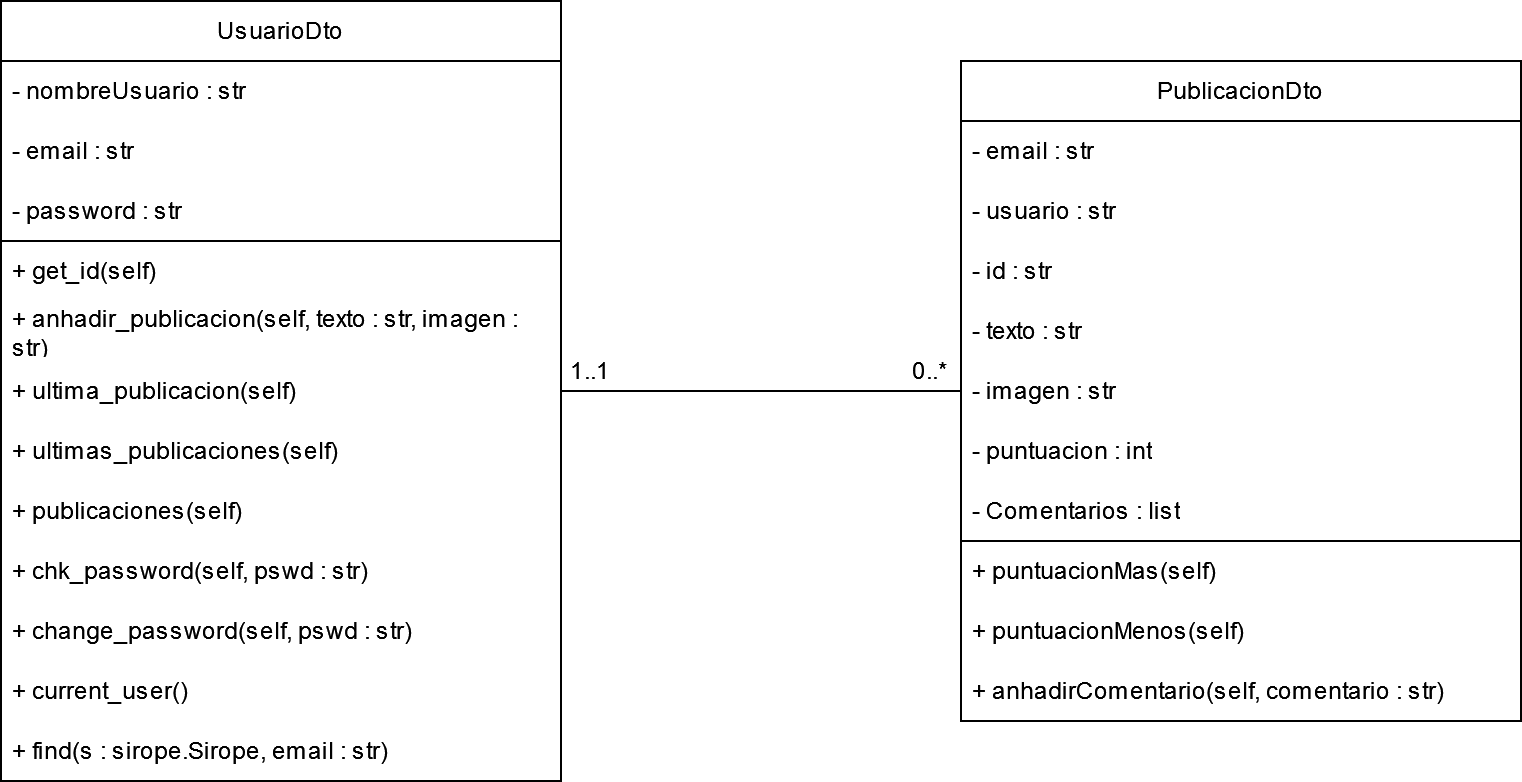

The diagram above was exported from draw.io. Its source (the exported page's mxGraphModel, read from the mxfile embedded in the PNG):
<mxGraphModel dx="1400" dy="717" grid="1" gridSize="10" guides="1" tooltips="1" connect="1" arrows="1" fold="1" page="1" pageScale="1" pageWidth="827" pageHeight="1169" math="0" shadow="0">
  <root>
    <mxCell id="0" />
    <mxCell id="1" parent="0" />
    <mxCell id="IIoWaoaWMfJWf1Lxzb_A-1" value="UsuarioDto" style="swimlane;fontStyle=0;childLayout=stackLayout;horizontal=1;startSize=30;horizontalStack=0;resizeParent=1;resizeParentMax=0;resizeLast=0;collapsible=1;marginBottom=0;whiteSpace=wrap;html=1;" vertex="1" parent="1">
      <mxGeometry x="40" y="40" width="280" height="390" as="geometry" />
    </mxCell>
    <mxCell id="IIoWaoaWMfJWf1Lxzb_A-2" value="- nombreUsuario : str" style="text;strokeColor=none;fillColor=none;align=left;verticalAlign=middle;spacingLeft=4;spacingRight=4;overflow=hidden;points=[[0,0.5],[1,0.5]];portConstraint=eastwest;rotatable=0;whiteSpace=wrap;html=1;" vertex="1" parent="IIoWaoaWMfJWf1Lxzb_A-1">
      <mxGeometry y="30" width="280" height="30" as="geometry" />
    </mxCell>
    <mxCell id="IIoWaoaWMfJWf1Lxzb_A-3" value="- email : str" style="text;strokeColor=none;fillColor=none;align=left;verticalAlign=middle;spacingLeft=4;spacingRight=4;overflow=hidden;points=[[0,0.5],[1,0.5]];portConstraint=eastwest;rotatable=0;whiteSpace=wrap;html=1;" vertex="1" parent="IIoWaoaWMfJWf1Lxzb_A-1">
      <mxGeometry y="60" width="280" height="30" as="geometry" />
    </mxCell>
    <mxCell id="IIoWaoaWMfJWf1Lxzb_A-4" value="- password : str" style="text;strokeColor=none;fillColor=none;align=left;verticalAlign=middle;spacingLeft=4;spacingRight=4;overflow=hidden;points=[[0,0.5],[1,0.5]];portConstraint=eastwest;rotatable=0;whiteSpace=wrap;html=1;" vertex="1" parent="IIoWaoaWMfJWf1Lxzb_A-1">
      <mxGeometry y="90" width="280" height="30" as="geometry" />
    </mxCell>
    <mxCell id="IIoWaoaWMfJWf1Lxzb_A-20" value="" style="swimlane;startSize=0;" vertex="1" parent="IIoWaoaWMfJWf1Lxzb_A-1">
      <mxGeometry y="120" width="280" height="270" as="geometry" />
    </mxCell>
    <mxCell id="IIoWaoaWMfJWf1Lxzb_A-30" value="&lt;div&gt;+ get_id(self)&lt;/div&gt;" style="text;strokeColor=none;fillColor=none;align=left;verticalAlign=middle;spacingLeft=4;spacingRight=4;overflow=hidden;points=[[0,0.5],[1,0.5]];portConstraint=eastwest;rotatable=0;whiteSpace=wrap;html=1;" vertex="1" parent="IIoWaoaWMfJWf1Lxzb_A-20">
      <mxGeometry width="280" height="30" as="geometry" />
    </mxCell>
    <mxCell id="IIoWaoaWMfJWf1Lxzb_A-31" value="+ anhadir_publicacion(self, texto : str, imagen : str)" style="text;strokeColor=none;fillColor=none;align=left;verticalAlign=middle;spacingLeft=4;spacingRight=4;overflow=hidden;points=[[0,0.5],[1,0.5]];portConstraint=eastwest;rotatable=0;whiteSpace=wrap;html=1;" vertex="1" parent="IIoWaoaWMfJWf1Lxzb_A-20">
      <mxGeometry y="30" width="280" height="30" as="geometry" />
    </mxCell>
    <mxCell id="IIoWaoaWMfJWf1Lxzb_A-32" value="+ ultima_publicacion(self)" style="text;strokeColor=none;fillColor=none;align=left;verticalAlign=middle;spacingLeft=4;spacingRight=4;overflow=hidden;points=[[0,0.5],[1,0.5]];portConstraint=eastwest;rotatable=0;whiteSpace=wrap;html=1;" vertex="1" parent="IIoWaoaWMfJWf1Lxzb_A-20">
      <mxGeometry y="60" width="280" height="30" as="geometry" />
    </mxCell>
    <mxCell id="IIoWaoaWMfJWf1Lxzb_A-33" value="+ ultimas_publicaciones(self)" style="text;strokeColor=none;fillColor=none;align=left;verticalAlign=middle;spacingLeft=4;spacingRight=4;overflow=hidden;points=[[0,0.5],[1,0.5]];portConstraint=eastwest;rotatable=0;whiteSpace=wrap;html=1;" vertex="1" parent="IIoWaoaWMfJWf1Lxzb_A-20">
      <mxGeometry y="90" width="280" height="30" as="geometry" />
    </mxCell>
    <mxCell id="IIoWaoaWMfJWf1Lxzb_A-34" value="+ publicaciones(self)" style="text;strokeColor=none;fillColor=none;align=left;verticalAlign=middle;spacingLeft=4;spacingRight=4;overflow=hidden;points=[[0,0.5],[1,0.5]];portConstraint=eastwest;rotatable=0;whiteSpace=wrap;html=1;" vertex="1" parent="IIoWaoaWMfJWf1Lxzb_A-20">
      <mxGeometry y="120" width="280" height="30" as="geometry" />
    </mxCell>
    <mxCell id="IIoWaoaWMfJWf1Lxzb_A-35" value="+ chk_password(self, pswd : str)" style="text;strokeColor=none;fillColor=none;align=left;verticalAlign=middle;spacingLeft=4;spacingRight=4;overflow=hidden;points=[[0,0.5],[1,0.5]];portConstraint=eastwest;rotatable=0;whiteSpace=wrap;html=1;" vertex="1" parent="IIoWaoaWMfJWf1Lxzb_A-20">
      <mxGeometry y="150" width="280" height="30" as="geometry" />
    </mxCell>
    <mxCell id="IIoWaoaWMfJWf1Lxzb_A-36" value="+ change_password(self, pswd : str)" style="text;strokeColor=none;fillColor=none;align=left;verticalAlign=middle;spacingLeft=4;spacingRight=4;overflow=hidden;points=[[0,0.5],[1,0.5]];portConstraint=eastwest;rotatable=0;whiteSpace=wrap;html=1;" vertex="1" parent="IIoWaoaWMfJWf1Lxzb_A-20">
      <mxGeometry y="180" width="280" height="30" as="geometry" />
    </mxCell>
    <mxCell id="IIoWaoaWMfJWf1Lxzb_A-37" value="+ current_user()" style="text;strokeColor=none;fillColor=none;align=left;verticalAlign=middle;spacingLeft=4;spacingRight=4;overflow=hidden;points=[[0,0.5],[1,0.5]];portConstraint=eastwest;rotatable=0;whiteSpace=wrap;html=1;" vertex="1" parent="IIoWaoaWMfJWf1Lxzb_A-20">
      <mxGeometry y="210" width="280" height="30" as="geometry" />
    </mxCell>
    <mxCell id="IIoWaoaWMfJWf1Lxzb_A-38" value="+ find(s : sirope.Sirope, email : str)" style="text;strokeColor=none;fillColor=none;align=left;verticalAlign=middle;spacingLeft=4;spacingRight=4;overflow=hidden;points=[[0,0.5],[1,0.5]];portConstraint=eastwest;rotatable=0;whiteSpace=wrap;html=1;" vertex="1" parent="IIoWaoaWMfJWf1Lxzb_A-20">
      <mxGeometry y="240" width="280" height="30" as="geometry" />
    </mxCell>
    <mxCell id="IIoWaoaWMfJWf1Lxzb_A-5" value="PublicacionDto" style="swimlane;fontStyle=0;childLayout=stackLayout;horizontal=1;startSize=30;horizontalStack=0;resizeParent=1;resizeParentMax=0;resizeLast=0;collapsible=1;marginBottom=0;whiteSpace=wrap;html=1;" vertex="1" parent="1">
      <mxGeometry x="520" y="70" width="280" height="330" as="geometry" />
    </mxCell>
    <mxCell id="IIoWaoaWMfJWf1Lxzb_A-6" value="- email : str" style="text;strokeColor=none;fillColor=none;align=left;verticalAlign=middle;spacingLeft=4;spacingRight=4;overflow=hidden;points=[[0,0.5],[1,0.5]];portConstraint=eastwest;rotatable=0;whiteSpace=wrap;html=1;" vertex="1" parent="IIoWaoaWMfJWf1Lxzb_A-5">
      <mxGeometry y="30" width="280" height="30" as="geometry" />
    </mxCell>
    <mxCell id="IIoWaoaWMfJWf1Lxzb_A-7" value="- usuario : str" style="text;strokeColor=none;fillColor=none;align=left;verticalAlign=middle;spacingLeft=4;spacingRight=4;overflow=hidden;points=[[0,0.5],[1,0.5]];portConstraint=eastwest;rotatable=0;whiteSpace=wrap;html=1;" vertex="1" parent="IIoWaoaWMfJWf1Lxzb_A-5">
      <mxGeometry y="60" width="280" height="30" as="geometry" />
    </mxCell>
    <mxCell id="IIoWaoaWMfJWf1Lxzb_A-8" value="- id : str" style="text;strokeColor=none;fillColor=none;align=left;verticalAlign=middle;spacingLeft=4;spacingRight=4;overflow=hidden;points=[[0,0.5],[1,0.5]];portConstraint=eastwest;rotatable=0;whiteSpace=wrap;html=1;" vertex="1" parent="IIoWaoaWMfJWf1Lxzb_A-5">
      <mxGeometry y="90" width="280" height="30" as="geometry" />
    </mxCell>
    <mxCell id="IIoWaoaWMfJWf1Lxzb_A-39" value="- texto : str" style="text;strokeColor=none;fillColor=none;align=left;verticalAlign=middle;spacingLeft=4;spacingRight=4;overflow=hidden;points=[[0,0.5],[1,0.5]];portConstraint=eastwest;rotatable=0;whiteSpace=wrap;html=1;" vertex="1" parent="IIoWaoaWMfJWf1Lxzb_A-5">
      <mxGeometry y="120" width="280" height="30" as="geometry" />
    </mxCell>
    <mxCell id="IIoWaoaWMfJWf1Lxzb_A-40" value="- imagen : str" style="text;strokeColor=none;fillColor=none;align=left;verticalAlign=middle;spacingLeft=4;spacingRight=4;overflow=hidden;points=[[0,0.5],[1,0.5]];portConstraint=eastwest;rotatable=0;whiteSpace=wrap;html=1;" vertex="1" parent="IIoWaoaWMfJWf1Lxzb_A-5">
      <mxGeometry y="150" width="280" height="30" as="geometry" />
    </mxCell>
    <mxCell id="IIoWaoaWMfJWf1Lxzb_A-43" value="- puntuacion : int" style="text;strokeColor=none;fillColor=none;align=left;verticalAlign=middle;spacingLeft=4;spacingRight=4;overflow=hidden;points=[[0,0.5],[1,0.5]];portConstraint=eastwest;rotatable=0;whiteSpace=wrap;html=1;" vertex="1" parent="IIoWaoaWMfJWf1Lxzb_A-5">
      <mxGeometry y="180" width="280" height="30" as="geometry" />
    </mxCell>
    <mxCell id="IIoWaoaWMfJWf1Lxzb_A-44" value="- Comentarios : list" style="text;strokeColor=none;fillColor=none;align=left;verticalAlign=middle;spacingLeft=4;spacingRight=4;overflow=hidden;points=[[0,0.5],[1,0.5]];portConstraint=eastwest;rotatable=0;whiteSpace=wrap;html=1;" vertex="1" parent="IIoWaoaWMfJWf1Lxzb_A-5">
      <mxGeometry y="210" width="280" height="30" as="geometry" />
    </mxCell>
    <mxCell id="IIoWaoaWMfJWf1Lxzb_A-42" value="" style="swimlane;startSize=0;" vertex="1" parent="IIoWaoaWMfJWf1Lxzb_A-5">
      <mxGeometry y="240" width="280" height="90" as="geometry" />
    </mxCell>
    <mxCell id="IIoWaoaWMfJWf1Lxzb_A-46" value="+ puntuacionMas(self)" style="text;strokeColor=none;fillColor=none;align=left;verticalAlign=middle;spacingLeft=4;spacingRight=4;overflow=hidden;points=[[0,0.5],[1,0.5]];portConstraint=eastwest;rotatable=0;whiteSpace=wrap;html=1;" vertex="1" parent="IIoWaoaWMfJWf1Lxzb_A-42">
      <mxGeometry width="270" height="30" as="geometry" />
    </mxCell>
    <mxCell id="IIoWaoaWMfJWf1Lxzb_A-47" value="+ puntuacionMenos(self)" style="text;strokeColor=none;fillColor=none;align=left;verticalAlign=middle;spacingLeft=4;spacingRight=4;overflow=hidden;points=[[0,0.5],[1,0.5]];portConstraint=eastwest;rotatable=0;whiteSpace=wrap;html=1;" vertex="1" parent="IIoWaoaWMfJWf1Lxzb_A-42">
      <mxGeometry y="30" width="270" height="30" as="geometry" />
    </mxCell>
    <mxCell id="IIoWaoaWMfJWf1Lxzb_A-48" value="+ anhadirComentario(self, comentario : str)" style="text;strokeColor=none;fillColor=none;align=left;verticalAlign=middle;spacingLeft=4;spacingRight=4;overflow=hidden;points=[[0,0.5],[1,0.5]];portConstraint=eastwest;rotatable=0;whiteSpace=wrap;html=1;" vertex="1" parent="IIoWaoaWMfJWf1Lxzb_A-42">
      <mxGeometry y="60" width="270" height="30" as="geometry" />
    </mxCell>
    <mxCell id="IIoWaoaWMfJWf1Lxzb_A-51" value="1..1" style="text;html=1;strokeColor=none;fillColor=none;align=center;verticalAlign=middle;whiteSpace=wrap;rounded=0;" vertex="1" parent="1">
      <mxGeometry x="320" y="210" width="30" height="30" as="geometry" />
    </mxCell>
    <mxCell id="IIoWaoaWMfJWf1Lxzb_A-52" value="0..*" style="text;html=1;strokeColor=none;fillColor=none;align=center;verticalAlign=middle;whiteSpace=wrap;rounded=0;" vertex="1" parent="1">
      <mxGeometry x="490" y="210" width="30" height="30" as="geometry" />
    </mxCell>
    <mxCell id="IIoWaoaWMfJWf1Lxzb_A-55" style="edgeStyle=orthogonalEdgeStyle;rounded=0;orthogonalLoop=1;jettySize=auto;html=1;exitX=0;exitY=0.5;exitDx=0;exitDy=0;endArrow=none;endFill=0;" edge="1" parent="1" source="IIoWaoaWMfJWf1Lxzb_A-40" target="IIoWaoaWMfJWf1Lxzb_A-32">
      <mxGeometry relative="1" as="geometry" />
    </mxCell>
  </root>
</mxGraphModel>